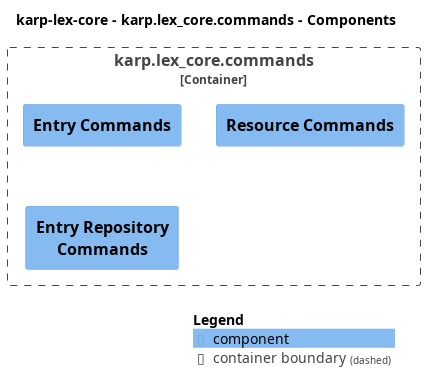

The diagram above was rendered by PlantUML. Its source (embedded in the PNG):
@startuml
set separator none
title karp-lex-core - karp.lex_core.commands - Components

top to bottom direction

!include <C4/C4>
!include <C4/C4_Context>
!include <C4/C4_Component>

Container_Boundary("karplexcore.karplex_corecommands_boundary", "karp.lex_core.commands", $tags="") {
  Component(karplexcore.karplex_corecommands.EntryCommands, "Entry Commands", $techn="", $descr="", $tags="", $link="")
  Component(karplexcore.karplex_corecommands.ResourceCommands, "Resource Commands", $techn="", $descr="", $tags="", $link="")
  Component(karplexcore.karplex_corecommands.EntryRepositoryCommands, "Entry Repository Commands", $techn="", $descr="", $tags="", $link="")
}


SHOW_LEGEND(true)
@enduml